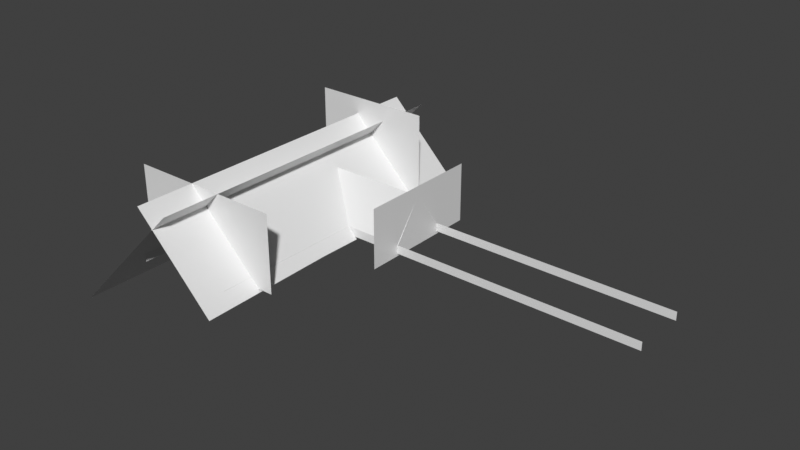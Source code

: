 # Source: hermit_house_interior_upper.blend  (saved by Blender 5.2.44; exported with 4.5.12 LTS)
import bpy
from mathutils import Matrix  # noqa: F401  (used for matrix-valued properties, if any)

bpy.ops.wm.read_factory_settings(use_empty=True)
scene = bpy.context.scene
scene.name = 'Scene'

# ---- collections
col_collection = bpy.data.collections.new('Collection'); scene.collection.children.link(col_collection)

# ---- materials (node trees are filled in below, after node groups)
mat_ceiling = bpy.data.materials.new('ceiling')
mat_ceiling.use_backface_culling = True
mat_ceiling.use_backface_culling_shadow = True
mat_housesiding_001 = bpy.data.materials.new('housesiding.001')
mat_base = bpy.data.materials.new('base')
mat_base.use_backface_culling = True
mat_base.use_backface_culling_shadow = True

# ---- material node trees
mat_ceiling.use_nodes = True; mat_ceiling.node_tree.nodes.clear()
_N = mat_ceiling.node_tree.nodes; _L = mat_ceiling.node_tree.links
n0 = _N.new('ShaderNodeBsdfPrincipled'); n0.name = 'Principled BSDF'; n0.location = (-200, 100)
n0.inputs[10].default_value = 0.005
n1 = _N.new('ShaderNodeOutputMaterial'); n1.name = 'Material Output'; n1.location = (200, 100)
_L.new(n0.outputs[0], n1.inputs[0])
n1.is_active_output = True
mat_housesiding_001.use_nodes = True; mat_housesiding_001.node_tree.nodes.clear()
_N = mat_housesiding_001.node_tree.nodes; _L = mat_housesiding_001.node_tree.links
n0 = _N.new('ShaderNodeBsdfPrincipled'); n0.name = 'Principled BSDF'; n0.location = (-200, 100)
n0.inputs[0].default_value = (0.5363, 0.5363, 0.5363, 1.0)
n0.inputs[10].default_value = 0.005
n1 = _N.new('ShaderNodeOutputMaterial'); n1.name = 'Material Output'; n1.location = (200, 100)
_L.new(n0.outputs[0], n1.inputs[0])
n1.is_active_output = True
mat_base.use_nodes = True; mat_base.node_tree.nodes.clear()
_N = mat_base.node_tree.nodes; _L = mat_base.node_tree.links
n0 = _N.new('ShaderNodeBsdfPrincipled'); n0.name = 'Principled BSDF'; n0.location = (-200, 100)
n0.inputs[10].default_value = 0.005
n1 = _N.new('ShaderNodeOutputMaterial'); n1.name = 'Material Output'; n1.location = (200, 100)
_L.new(n0.outputs[0], n1.inputs[0])
n1.is_active_output = True

# ---- world
world_world = bpy.data.worlds.new('World'); scene.world = world_world
world_world.use_nodes = True; world_world.node_tree.nodes.clear()
_N = world_world.node_tree.nodes; _L = world_world.node_tree.links
n0 = _N.new('ShaderNodeOutputWorld'); n0.name = 'World Output'; n0.location = (200, 100)
n1 = _N.new('ShaderNodeBackground'); n1.name = 'Background'; n1.location = (-200, 100)
n1.inputs[0].default_value = (0.05088, 0.05088, 0.05088, 1.0)
_L.new(n1.outputs[0], n0.inputs[0])
n0.is_active_output = True
world_world.color = (0.05088, 0.05088, 0.05088)
world_world.sun_shadow_jitter_overblur = 0.0

# ---- meshes
me_plane_019 = bpy.data.meshes.new('Plane.019')
me_plane_019.from_pydata([(-1.0, -1.0, 0.0), (-1.0, 1.0, 0.0), (0.1239, -0.438, 0.0), (0.1239, -0.09383, 0.0), (-0.5212, -0.2659, 0.0), (0.62, -0.438, -2.501), (0.62, -0.09383, -2.501), (0.2923, -0.2659, -4.101), (0.2987, -0.09383, 0.0), (0.2995, 0.03184, 0.0), (0.291, -0.438, 0.0), (0.2944, -0.5776, 0.0), (0.3124, 1.0, 0.0), (0.2931, -0.09383, 0.0), (0.288, 0.165, 0.0), (0.3148, -1.0, 0.0), (0.3116, -0.574, 0.0), (0.3105, -0.438, 0.0)], [(13, 8), (8, 9)], [(4, 0, 15, 16, 11, 10, 2), (4, 2, 5, 7), (3, 4, 7, 6), (10, 11, 16, 17), (13, 14, 12, 1, 0, 4, 3)])
_uv = me_plane_019.uv_layers.new(name='UVMap')
_uv.uv.foreach_set('vector', [0.2394, 0.367, 0.0, 0.0, 0.6574, 0.0, 0.6558, 0.213, 0.6472, 0.2112, 0.6455, 0.281, 0.562, 0.281, 0.2394, 0.367, 0.562, 0.281, 0.562, 0.281, 0.2394, 0.367, 0.562, 0.4531, 0.2394, 0.367, 0.2394, 0.367, 0.562, 0.4531, 0.6455, 0.281, 0.6472, 0.2112, 0.6558, 0.213, 0.6553, 0.281, 0.6465, 0.4531, 0.644, 0.5825, 0.6562, 1.0, 0.0, 1.0, 0.0, 0.0, 0.2394, 0.367, 0.562, 0.4531])
me_plane_019.materials.append(mat_ceiling)
me_plane_019.materials.append(mat_housesiding_001)
me_plane_019.update()
me_plane_018 = bpy.data.meshes.new('Plane.018')
me_plane_018.from_pydata([(-1.0, -1.0, 0.0), (1.0, -1.0, 0.0), (-1.0, 1.0, 0.0), (1.0, 1.0, 0.0)], [], [(0, 1, 3, 2)])
_uv = me_plane_018.uv_layers.new(name='UVMap')
_uv.uv.foreach_set('vector', [0.0, 0.0, 1.0, 0.0, 1.0, 1.0, 0.0, 1.0])
me_plane_018.materials.append(mat_ceiling)
me_plane_018.update()
me_plane_013 = bpy.data.meshes.new('Plane.013')
me_plane_013.from_pydata([(-0.25, -0.25, 0.0), (0.25, -0.25, 0.0), (-0.25, 0.25, 0.0), (0.25, 0.25, 0.0), (0.2368, 0.003085, 0.0), (0.25, 0.003354, 0.0), (0.25, 0.0965, 0.0), (0.2368, 0.09677, 0.0), (-0.25, 0.09677, 0.0), (-0.25, 0.003085, 0.0)], [], [(6, 3, 2, 8, 7), (9, 0, 1, 5, 4)])
_uv = me_plane_013.uv_layers.new(name='UVMap')
_uv.uv.foreach_set('vector', [1.0, 0.693, 1.0, 1.0, 0.0, 1.0, 0.0, 0.6935, 0.9737, 0.6935, 0.0, 0.5062, 0.0, 0.0, 1.0, 0.0, 1.0, 0.5067, 0.9737, 0.5062])
me_plane_013.materials.append(mat_base)
me_plane_013.materials.append(mat_housesiding_001)
me_plane_013.update()
me_plane_016 = bpy.data.meshes.new('Plane.016')
me_plane_016.from_pydata([(-2.0, -2.0, 0.0), (2.0, -2.0, 0.0), (-2.0, 2.0, 0.0), (2.0, 2.0, 0.0)], [], [(0, 1, 3, 2)])
_uv = me_plane_016.uv_layers.new(name='UVMap')
_uv.uv.foreach_set('vector', [0.0, 0.0, 1.0, 0.0, 1.0, 1.0, 0.0, 1.0])
me_plane_016.materials.append(mat_base)
me_plane_016.update()
me_plane_015 = bpy.data.meshes.new('Plane.015')
me_plane_015.from_pydata([(-0.25, -0.25, 0.0), (0.25, -0.25, 0.0), (-0.25, 0.25, 0.0), (0.25, 0.25, 0.0)], [], [(0, 1, 3, 2)])
_uv = me_plane_015.uv_layers.new(name='UVMap')
_uv.uv.foreach_set('vector', [0.0, 0.0, 1.0, 0.0, 1.0, 1.0, 0.0, 1.0])
me_plane_015.materials.append(mat_base)
me_plane_015.update()
me_plane_014 = bpy.data.meshes.new('Plane.014')
me_plane_014.from_pydata([(-0.25, -0.25, 0.0), (0.25, -0.25, 0.0), (-0.25, 0.25, 0.0), (0.25, 0.25, 0.0)], [], [(0, 1, 3, 2)])
_uv = me_plane_014.uv_layers.new(name='UVMap')
_uv.uv.foreach_set('vector', [0.0, 0.0, 1.0, 0.0, 1.0, 1.0, 0.0, 1.0])
me_plane_014.materials.append(mat_base)
me_plane_014.update()
me_plane_027 = bpy.data.meshes.new('Plane.027')
me_plane_027.from_pydata([(-0.25, -0.25, 0.0), (0.25, -0.25, 0.0), (-0.25, 0.25, 0.0), (0.25, 0.25, 0.0)], [], [(0, 1, 3, 2)])
_uv = me_plane_027.uv_layers.new(name='UVMap')
_uv.uv.foreach_set('vector', [0.0, 0.0, 1.0, 0.0, 1.0, 1.0, 0.0, 1.0])
me_plane_027.materials.append(mat_base)
me_plane_027.update()
me_plane_028 = bpy.data.meshes.new('Plane.028')
me_plane_028.from_pydata([(-0.25, -0.25, 0.0), (0.25, -0.25, 0.0), (-0.25, 0.25, 0.0), (0.25, 0.25, 0.0)], [], [(0, 1, 3, 2)])
_uv = me_plane_028.uv_layers.new(name='UVMap')
_uv.uv.foreach_set('vector', [0.0, 0.0, 1.0, 0.0, 1.0, 1.0, 0.0, 1.0])
me_plane_028.materials.append(mat_base)
me_plane_028.update()
me_plane_029 = bpy.data.meshes.new('Plane.029')
me_plane_029.from_pydata([(-2.0, -2.0, 0.0), (2.0, -2.0, 0.0), (-2.0, 2.0, 0.0), (2.0, 2.0, 0.0)], [], [(0, 1, 3, 2)])
_uv = me_plane_029.uv_layers.new(name='UVMap')
_uv.uv.foreach_set('vector', [0.0, 0.0, 1.0, 0.0, 1.0, 1.0, 0.0, 1.0])
me_plane_029.materials.append(mat_base)
me_plane_029.update()

# ---- objects
ob_roofing = bpy.data.objects.new('roofing', me_plane_019)
ob_roofing_001 = bpy.data.objects.new('roofing.001', me_plane_018)
ob_upperwall = bpy.data.objects.new('upperwall', me_plane_013)
ob_upperwall_001 = bpy.data.objects.new('upperwall.001', me_plane_016)
ob_upperwall_002 = bpy.data.objects.new('upperwall.002', me_plane_015)
ob_upperwall_003 = bpy.data.objects.new('upperwall.003', me_plane_014)
ob_upperwall_004 = bpy.data.objects.new('upperwall.004', me_plane_027)
ob_upperwall_005 = bpy.data.objects.new('upperwall.005', me_plane_028)
ob_upperwall_006 = bpy.data.objects.new('upperwall.006', me_plane_029)

# ---- transforms, parenting, visibility, modifiers, constraints
ob_roofing.location = (2.59, 0.0, 4.429)
ob_roofing.rotation_euler = (-0.0, 2.356, 3.142)
ob_roofing.scale = (5.041, 9.826, 1.0)
ob_roofing_001.location = (-2.583, 0.0, 4.429)
ob_roofing_001.rotation_euler = (-0.0, 2.356, -0.0)
ob_roofing_001.scale = (5.041, 9.826, 1.0)
ob_upperwall.location = (3.04, 0.8107, 3.75)
ob_upperwall.rotation_euler = (-0.0, -1.571, 0.0)
ob_upperwall.scale = (1.0, 36.1, 1.0)
ob_upperwall_001.location = (-0.1715, -6.375, 5.744)
ob_upperwall_001.rotation_euler = (-1.571, -0.0, -6.283)
ob_upperwall_001.scale = (2.308, 1.125, 1.0)
ob_upperwall_002.location = (-3.032, 0.8107, 3.75)
ob_upperwall_002.rotation_euler = (3.142, -1.571, 0.0)
ob_upperwall_002.scale = (1.0, 36.1, 1.0)
ob_upperwall_003.location = (0.03956, 6.28, 6.17)
ob_upperwall_003.rotation_euler = (1.571, -1.571, 0.0)
ob_upperwall_003.scale = (11.3, 14.44, 1.0)
ob_upperwall_004.location = (12.06, 4.304, 3.75)
ob_upperwall_004.rotation_euler = (1.571, -1.571, 0.0)
ob_upperwall_004.scale = (1.0, 36.1, 1.0)
ob_upperwall_005.location = (12.06, 0.9227, 3.75)
ob_upperwall_005.rotation_euler = (-1.571, 1.571, 0.0)
ob_upperwall_005.scale = (1.0, 36.1, 1.0)
ob_upperwall_006.location = (6.536, 2.741, 5.107)
ob_upperwall_006.rotation_euler = (-1.571, -0.0, 1.571)
ob_upperwall_006.scale = (1.851, 0.8768, 1.0)

# ---- collection membership
col_collection.objects.link(ob_roofing)
col_collection.objects.link(ob_roofing_001)
col_collection.objects.link(ob_upperwall)
col_collection.objects.link(ob_upperwall_001)
col_collection.objects.link(ob_upperwall_002)
col_collection.objects.link(ob_upperwall_003)
col_collection.objects.link(ob_upperwall_004)
col_collection.objects.link(ob_upperwall_005)
col_collection.objects.link(ob_upperwall_006)

# ---- scene / render settings (as saved in the file)
scene.frame_start = 1; scene.frame_end = 250; scene.frame_set(1)
scene.render.engine = 'BLENDER_EEVEE_NEXT'
scene.render.bake_bias = 0.0
scene.render.bake_samples = 0
scene.render.compositor_device = 'GPU'
scene.eevee.use_volume_custom_range = False
scene.eevee.fast_gi_thickness_near = 0.1
scene.eevee.fast_gi_thickness_far = 0.0
scene.eevee.ray_tracing_options.screen_trace_thickness = 0.1
scene.view_settings.view_transform = 'Standard'
bpy.context.view_layer.update()

# ---- added for rendering (the .blend has no active camera and no usable light): camera, sun
cam_auto = bpy.data.cameras.new('AutoCamera')
cam_auto.lens = 50.0
cam_auto.sensor_width = 36.0
cam_auto.clip_end = 1000.0
ob_auto_camera = bpy.data.objects.new('AutoCamera', cam_auto)
scene.collection.objects.link(ob_auto_camera)
ob_auto_camera.location = (39.9073, -38.919, 31.8277)
ob_auto_camera.rotation_euler = (1.09748, -7.21219e-08, 0.694738)
scene.camera = ob_auto_camera
light_auto_sun = bpy.data.lights.new('AutoSun', 'SUN')
light_auto_sun.energy = 3.0
light_auto_sun.angle = 0.0523599
ob_auto_sun = bpy.data.objects.new('AutoSun', light_auto_sun)
scene.collection.objects.link(ob_auto_sun)
ob_auto_sun.rotation_euler = (0.872665, 0.174533, 0.523599)
bpy.context.view_layer.update()
